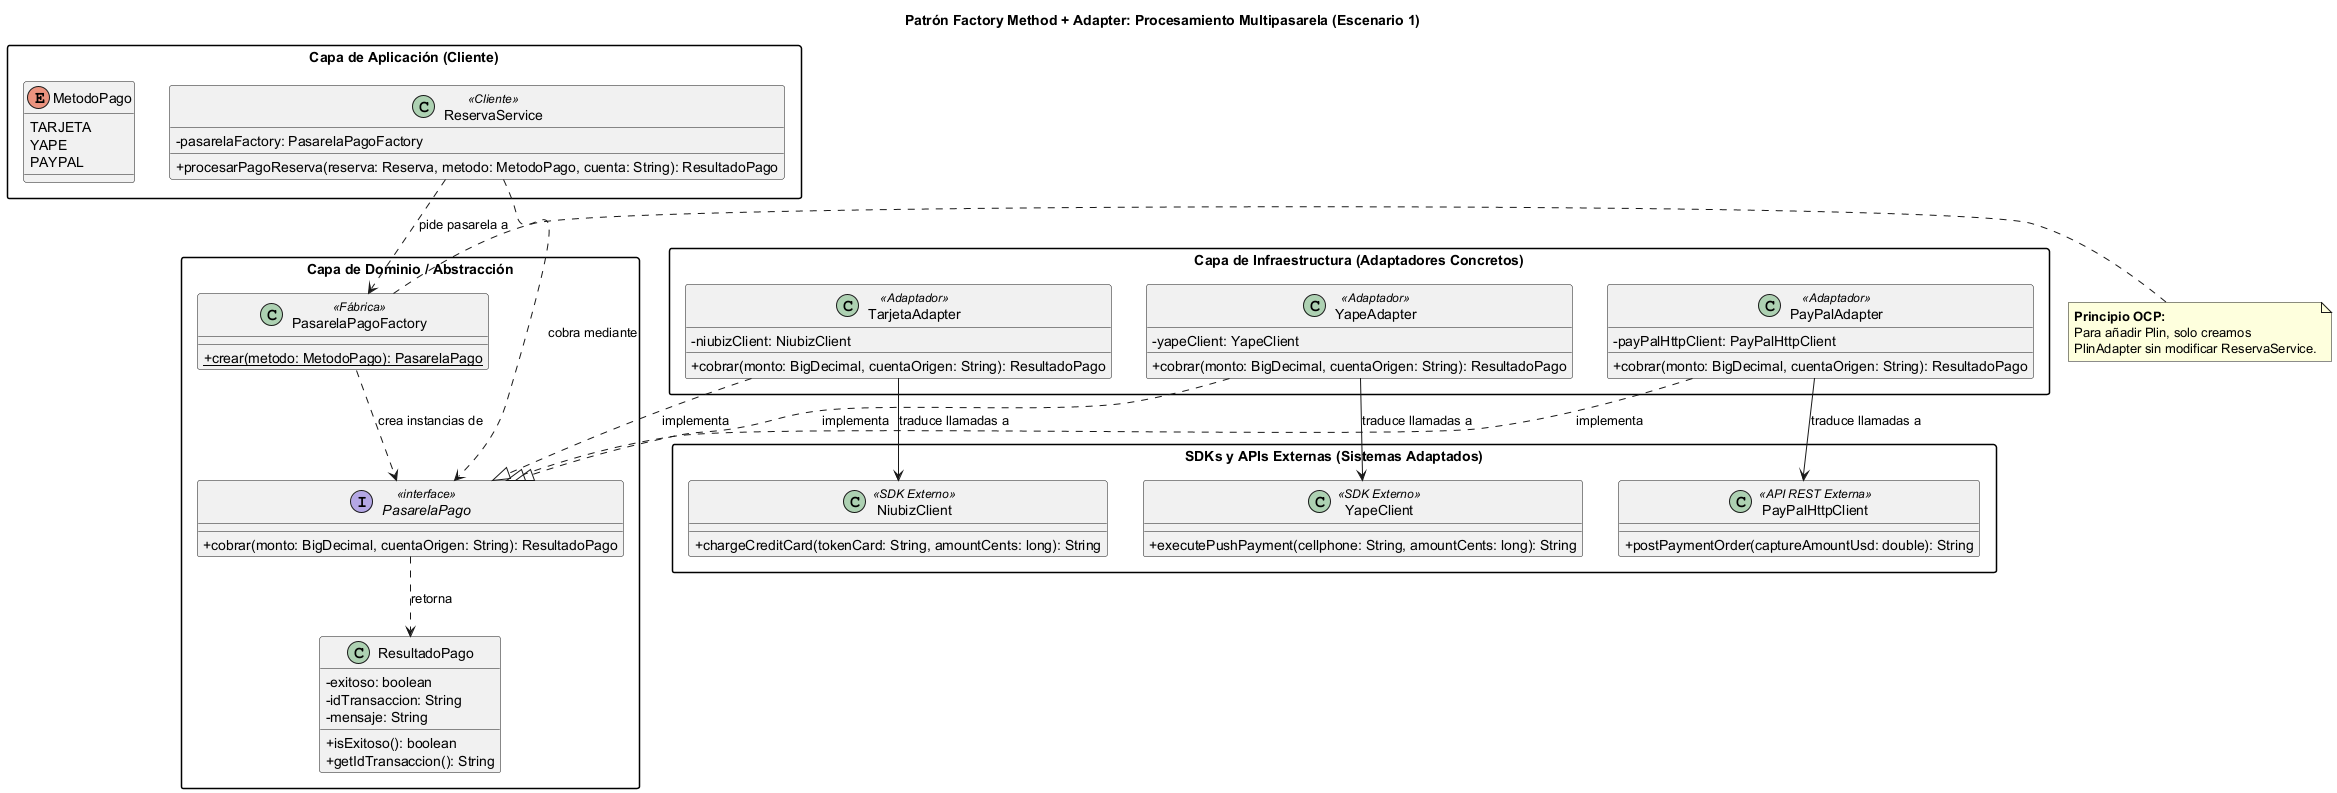

The diagram above was rendered by PlantUML. Its source (embedded in the PNG):
@startuml patron-pagos-factory-adapter
skinparam classAttributeIconSize 0
skinparam monochrome false
skinparam shadowing false
skinparam packageStyle rectangle

title Patrón Factory Method + Adapter: Procesamiento Multipasarela (Escenario 1)

package "Capa de Aplicación (Cliente)" {
    class ReservaService <<Cliente>> {
        - pasarelaFactory: PasarelaPagoFactory
        + procesarPagoReserva(reserva: Reserva, metodo: MetodoPago, cuenta: String): ResultadoPago
    }

    enum MetodoPago {
        TARJETA
        YAPE
        PAYPAL
    }
}

package "Capa de Dominio / Abstracción" {
    interface PasarelaPago <<interface>> {
        + cobrar(monto: BigDecimal, cuentaOrigen: String): ResultadoPago
    }

    class ResultadoPago {
        - exitoso: boolean
        - idTransaccion: String
        - mensaje: String
        + isExitoso(): boolean
        + getIdTransaccion(): String
    }

    class PasarelaPagoFactory <<Fábrica>> {
        + {static} crear(metodo: MetodoPago): PasarelaPago
    }
}

package "Capa de Infraestructura (Adaptadores Concretos)" {
    class TarjetaAdapter <<Adaptador>> {
        - niubizClient: NiubizClient
        + cobrar(monto: BigDecimal, cuentaOrigen: String): ResultadoPago
    }

    class YapeAdapter <<Adaptador>> {
        - yapeClient: YapeClient
        + cobrar(monto: BigDecimal, cuentaOrigen: String): ResultadoPago
    }

    class PayPalAdapter <<Adaptador>> {
        - payPalHttpClient: PayPalHttpClient
        + cobrar(monto: BigDecimal, cuentaOrigen: String): ResultadoPago
    }
}

package "SDKs y APIs Externas (Sistemas Adaptados)" {
    class NiubizClient <<SDK Externo>> {
        + chargeCreditCard(tokenCard: String, amountCents: long): String
    }

    class YapeClient <<SDK Externo>> {
        + executePushPayment(cellphone: String, amountCents: long): String
    }

    class PayPalHttpClient <<API REST Externa>> {
        + postPaymentOrder(captureAmountUsd: double): String
    }
}

' Relaciones
ReservaService ..> PasarelaPagoFactory : "pide pasarela a"
ReservaService ..> PasarelaPago : "cobra mediante"
PasarelaPagoFactory ..> PasarelaPago : "crea instancias de"

TarjetaAdapter ..|> PasarelaPago : "implementa"
YapeAdapter ..|> PasarelaPago : "implementa"
PayPalAdapter ..|> PasarelaPago : "implementa"

TarjetaAdapter --> NiubizClient : "traduce llamadas a"
YapeAdapter --> YapeClient : "traduce llamadas a"
PayPalAdapter --> PayPalHttpClient : "traduce llamadas a"

PasarelaPago ..> ResultadoPago : "retorna"

note right of PasarelaPagoFactory
  <b>Principio OCP:</b>
  Para añadir Plin, solo creamos
  PlinAdapter sin modificar ReservaService.
end note

@enduml